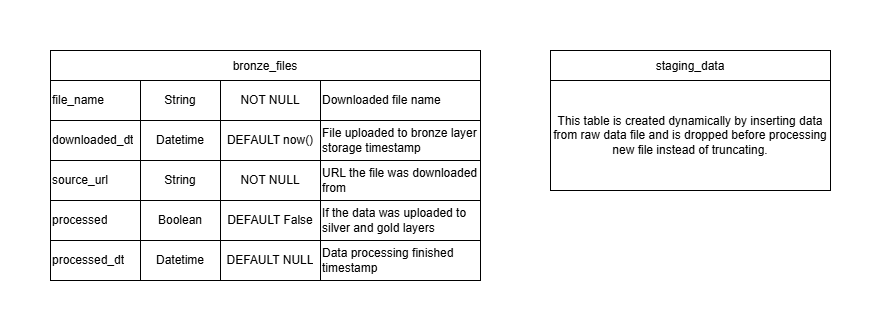

The diagram above was exported from draw.io. Its source (the exported page's mxGraphModel, read from the mxfile embedded in the PNG):
<mxGraphModel dx="1426" dy="757" grid="0" gridSize="10" guides="1" tooltips="1" connect="1" arrows="1" fold="1" page="1" pageScale="1" pageWidth="827" pageHeight="1169" math="0" shadow="0">
  <root>
    <mxCell id="0" />
    <mxCell id="1" parent="0" />
    <mxCell id="PJWoKl08Kti4NjAsi8PZ-24" value="bronze_files" style="shape=table;startSize=30;container=1;collapsible=0;childLayout=tableLayout;" parent="1" vertex="1">
      <mxGeometry x="20" y="50" width="430" height="230" as="geometry" />
    </mxCell>
    <mxCell id="PJWoKl08Kti4NjAsi8PZ-25" value="" style="shape=tableRow;horizontal=0;startSize=0;swimlaneHead=0;swimlaneBody=0;strokeColor=inherit;top=0;left=0;bottom=0;right=0;collapsible=0;dropTarget=0;fillColor=none;points=[[0,0.5],[1,0.5]];portConstraint=eastwest;" parent="PJWoKl08Kti4NjAsi8PZ-24" vertex="1">
      <mxGeometry y="30" width="430" height="40" as="geometry" />
    </mxCell>
    <mxCell id="PJWoKl08Kti4NjAsi8PZ-26" value="file_name" style="shape=partialRectangle;html=1;whiteSpace=wrap;connectable=0;strokeColor=inherit;overflow=hidden;fillColor=none;top=0;left=0;bottom=0;right=0;pointerEvents=1;align=left;" parent="PJWoKl08Kti4NjAsi8PZ-25" vertex="1">
      <mxGeometry width="90" height="40" as="geometry">
        <mxRectangle width="90" height="40" as="alternateBounds" />
      </mxGeometry>
    </mxCell>
    <mxCell id="PJWoKl08Kti4NjAsi8PZ-27" value="String" style="shape=partialRectangle;html=1;whiteSpace=wrap;connectable=0;strokeColor=inherit;overflow=hidden;fillColor=none;top=0;left=0;bottom=0;right=0;pointerEvents=1;" parent="PJWoKl08Kti4NjAsi8PZ-25" vertex="1">
      <mxGeometry x="90" width="80" height="40" as="geometry">
        <mxRectangle width="80" height="40" as="alternateBounds" />
      </mxGeometry>
    </mxCell>
    <mxCell id="PJWoKl08Kti4NjAsi8PZ-28" value="NOT NULL" style="shape=partialRectangle;html=1;whiteSpace=wrap;connectable=0;strokeColor=inherit;overflow=hidden;fillColor=none;top=0;left=0;bottom=0;right=0;pointerEvents=1;" parent="PJWoKl08Kti4NjAsi8PZ-25" vertex="1">
      <mxGeometry x="170" width="100" height="40" as="geometry">
        <mxRectangle width="100" height="40" as="alternateBounds" />
      </mxGeometry>
    </mxCell>
    <mxCell id="PJWoKl08Kti4NjAsi8PZ-29" value="Downloaded file name" style="shape=partialRectangle;html=1;whiteSpace=wrap;connectable=0;strokeColor=inherit;overflow=hidden;fillColor=none;top=0;left=0;bottom=0;right=0;pointerEvents=1;align=left;" parent="PJWoKl08Kti4NjAsi8PZ-25" vertex="1">
      <mxGeometry x="270" width="160" height="40" as="geometry">
        <mxRectangle width="160" height="40" as="alternateBounds" />
      </mxGeometry>
    </mxCell>
    <mxCell id="PJWoKl08Kti4NjAsi8PZ-40" style="shape=tableRow;horizontal=0;startSize=0;swimlaneHead=0;swimlaneBody=0;strokeColor=inherit;top=0;left=0;bottom=0;right=0;collapsible=0;dropTarget=0;fillColor=none;points=[[0,0.5],[1,0.5]];portConstraint=eastwest;" parent="PJWoKl08Kti4NjAsi8PZ-24" vertex="1">
      <mxGeometry y="70" width="430" height="40" as="geometry" />
    </mxCell>
    <mxCell id="PJWoKl08Kti4NjAsi8PZ-41" value="downloaded_dt" style="shape=partialRectangle;html=1;whiteSpace=wrap;connectable=0;strokeColor=inherit;overflow=hidden;fillColor=none;top=0;left=0;bottom=0;right=0;pointerEvents=1;align=left;" parent="PJWoKl08Kti4NjAsi8PZ-40" vertex="1">
      <mxGeometry width="90" height="40" as="geometry">
        <mxRectangle width="90" height="40" as="alternateBounds" />
      </mxGeometry>
    </mxCell>
    <mxCell id="PJWoKl08Kti4NjAsi8PZ-42" value="Datetime" style="shape=partialRectangle;html=1;whiteSpace=wrap;connectable=0;strokeColor=inherit;overflow=hidden;fillColor=none;top=0;left=0;bottom=0;right=0;pointerEvents=1;" parent="PJWoKl08Kti4NjAsi8PZ-40" vertex="1">
      <mxGeometry x="90" width="80" height="40" as="geometry">
        <mxRectangle width="80" height="40" as="alternateBounds" />
      </mxGeometry>
    </mxCell>
    <mxCell id="PJWoKl08Kti4NjAsi8PZ-43" value="DEFAULT now()" style="shape=partialRectangle;html=1;whiteSpace=wrap;connectable=0;strokeColor=inherit;overflow=hidden;fillColor=none;top=0;left=0;bottom=0;right=0;pointerEvents=1;" parent="PJWoKl08Kti4NjAsi8PZ-40" vertex="1">
      <mxGeometry x="170" width="100" height="40" as="geometry">
        <mxRectangle width="100" height="40" as="alternateBounds" />
      </mxGeometry>
    </mxCell>
    <mxCell id="PJWoKl08Kti4NjAsi8PZ-44" value="File uploaded to bronze layer storage timestamp" style="shape=partialRectangle;html=1;whiteSpace=wrap;connectable=0;strokeColor=inherit;overflow=hidden;fillColor=none;top=0;left=0;bottom=0;right=0;pointerEvents=1;align=left;" parent="PJWoKl08Kti4NjAsi8PZ-40" vertex="1">
      <mxGeometry x="270" width="160" height="40" as="geometry">
        <mxRectangle width="160" height="40" as="alternateBounds" />
      </mxGeometry>
    </mxCell>
    <mxCell id="PJWoKl08Kti4NjAsi8PZ-45" style="shape=tableRow;horizontal=0;startSize=0;swimlaneHead=0;swimlaneBody=0;strokeColor=inherit;top=0;left=0;bottom=0;right=0;collapsible=0;dropTarget=0;fillColor=none;points=[[0,0.5],[1,0.5]];portConstraint=eastwest;" parent="PJWoKl08Kti4NjAsi8PZ-24" vertex="1">
      <mxGeometry y="110" width="430" height="40" as="geometry" />
    </mxCell>
    <mxCell id="PJWoKl08Kti4NjAsi8PZ-46" value="source_url" style="shape=partialRectangle;html=1;whiteSpace=wrap;connectable=0;strokeColor=inherit;overflow=hidden;fillColor=none;top=0;left=0;bottom=0;right=0;pointerEvents=1;align=left;" parent="PJWoKl08Kti4NjAsi8PZ-45" vertex="1">
      <mxGeometry width="90" height="40" as="geometry">
        <mxRectangle width="90" height="40" as="alternateBounds" />
      </mxGeometry>
    </mxCell>
    <mxCell id="PJWoKl08Kti4NjAsi8PZ-47" value="String" style="shape=partialRectangle;html=1;whiteSpace=wrap;connectable=0;strokeColor=inherit;overflow=hidden;fillColor=none;top=0;left=0;bottom=0;right=0;pointerEvents=1;" parent="PJWoKl08Kti4NjAsi8PZ-45" vertex="1">
      <mxGeometry x="90" width="80" height="40" as="geometry">
        <mxRectangle width="80" height="40" as="alternateBounds" />
      </mxGeometry>
    </mxCell>
    <mxCell id="PJWoKl08Kti4NjAsi8PZ-48" value="NOT NULL" style="shape=partialRectangle;html=1;whiteSpace=wrap;connectable=0;strokeColor=inherit;overflow=hidden;fillColor=none;top=0;left=0;bottom=0;right=0;pointerEvents=1;" parent="PJWoKl08Kti4NjAsi8PZ-45" vertex="1">
      <mxGeometry x="170" width="100" height="40" as="geometry">
        <mxRectangle width="100" height="40" as="alternateBounds" />
      </mxGeometry>
    </mxCell>
    <mxCell id="PJWoKl08Kti4NjAsi8PZ-49" value="URL the file was downloaded from" style="shape=partialRectangle;html=1;whiteSpace=wrap;connectable=0;strokeColor=inherit;overflow=hidden;fillColor=none;top=0;left=0;bottom=0;right=0;pointerEvents=1;align=left;" parent="PJWoKl08Kti4NjAsi8PZ-45" vertex="1">
      <mxGeometry x="270" width="160" height="40" as="geometry">
        <mxRectangle width="160" height="40" as="alternateBounds" />
      </mxGeometry>
    </mxCell>
    <mxCell id="PJWoKl08Kti4NjAsi8PZ-50" style="shape=tableRow;horizontal=0;startSize=0;swimlaneHead=0;swimlaneBody=0;strokeColor=inherit;top=0;left=0;bottom=0;right=0;collapsible=0;dropTarget=0;fillColor=none;points=[[0,0.5],[1,0.5]];portConstraint=eastwest;" parent="PJWoKl08Kti4NjAsi8PZ-24" vertex="1">
      <mxGeometry y="150" width="430" height="40" as="geometry" />
    </mxCell>
    <mxCell id="PJWoKl08Kti4NjAsi8PZ-51" value="processed" style="shape=partialRectangle;html=1;whiteSpace=wrap;connectable=0;strokeColor=inherit;overflow=hidden;fillColor=none;top=0;left=0;bottom=0;right=0;pointerEvents=1;align=left;" parent="PJWoKl08Kti4NjAsi8PZ-50" vertex="1">
      <mxGeometry width="90" height="40" as="geometry">
        <mxRectangle width="90" height="40" as="alternateBounds" />
      </mxGeometry>
    </mxCell>
    <mxCell id="PJWoKl08Kti4NjAsi8PZ-52" value="Boolean" style="shape=partialRectangle;html=1;whiteSpace=wrap;connectable=0;strokeColor=inherit;overflow=hidden;fillColor=none;top=0;left=0;bottom=0;right=0;pointerEvents=1;" parent="PJWoKl08Kti4NjAsi8PZ-50" vertex="1">
      <mxGeometry x="90" width="80" height="40" as="geometry">
        <mxRectangle width="80" height="40" as="alternateBounds" />
      </mxGeometry>
    </mxCell>
    <mxCell id="PJWoKl08Kti4NjAsi8PZ-53" value="DEFAULT False" style="shape=partialRectangle;html=1;whiteSpace=wrap;connectable=0;strokeColor=inherit;overflow=hidden;fillColor=none;top=0;left=0;bottom=0;right=0;pointerEvents=1;" parent="PJWoKl08Kti4NjAsi8PZ-50" vertex="1">
      <mxGeometry x="170" width="100" height="40" as="geometry">
        <mxRectangle width="100" height="40" as="alternateBounds" />
      </mxGeometry>
    </mxCell>
    <mxCell id="PJWoKl08Kti4NjAsi8PZ-54" value="If the data was uploaded to silver and gold layers" style="shape=partialRectangle;html=1;whiteSpace=wrap;connectable=0;strokeColor=inherit;overflow=hidden;fillColor=none;top=0;left=0;bottom=0;right=0;pointerEvents=1;align=left;" parent="PJWoKl08Kti4NjAsi8PZ-50" vertex="1">
      <mxGeometry x="270" width="160" height="40" as="geometry">
        <mxRectangle width="160" height="40" as="alternateBounds" />
      </mxGeometry>
    </mxCell>
    <mxCell id="PJWoKl08Kti4NjAsi8PZ-55" style="shape=tableRow;horizontal=0;startSize=0;swimlaneHead=0;swimlaneBody=0;strokeColor=inherit;top=0;left=0;bottom=0;right=0;collapsible=0;dropTarget=0;fillColor=none;points=[[0,0.5],[1,0.5]];portConstraint=eastwest;" parent="PJWoKl08Kti4NjAsi8PZ-24" vertex="1">
      <mxGeometry y="190" width="430" height="40" as="geometry" />
    </mxCell>
    <mxCell id="PJWoKl08Kti4NjAsi8PZ-56" value="processed_dt" style="shape=partialRectangle;html=1;whiteSpace=wrap;connectable=0;strokeColor=inherit;overflow=hidden;fillColor=none;top=0;left=0;bottom=0;right=0;pointerEvents=1;align=left;" parent="PJWoKl08Kti4NjAsi8PZ-55" vertex="1">
      <mxGeometry width="90" height="40" as="geometry">
        <mxRectangle width="90" height="40" as="alternateBounds" />
      </mxGeometry>
    </mxCell>
    <mxCell id="PJWoKl08Kti4NjAsi8PZ-57" value="Datetime" style="shape=partialRectangle;html=1;whiteSpace=wrap;connectable=0;strokeColor=inherit;overflow=hidden;fillColor=none;top=0;left=0;bottom=0;right=0;pointerEvents=1;" parent="PJWoKl08Kti4NjAsi8PZ-55" vertex="1">
      <mxGeometry x="90" width="80" height="40" as="geometry">
        <mxRectangle width="80" height="40" as="alternateBounds" />
      </mxGeometry>
    </mxCell>
    <mxCell id="PJWoKl08Kti4NjAsi8PZ-58" value="DEFAULT NULL" style="shape=partialRectangle;html=1;whiteSpace=wrap;connectable=0;strokeColor=inherit;overflow=hidden;fillColor=none;top=0;left=0;bottom=0;right=0;pointerEvents=1;" parent="PJWoKl08Kti4NjAsi8PZ-55" vertex="1">
      <mxGeometry x="170" width="100" height="40" as="geometry">
        <mxRectangle width="100" height="40" as="alternateBounds" />
      </mxGeometry>
    </mxCell>
    <mxCell id="PJWoKl08Kti4NjAsi8PZ-59" value="Data processing finished timestamp" style="shape=partialRectangle;html=1;whiteSpace=wrap;connectable=0;strokeColor=inherit;overflow=hidden;fillColor=none;top=0;left=0;bottom=0;right=0;pointerEvents=1;align=left;" parent="PJWoKl08Kti4NjAsi8PZ-55" vertex="1">
      <mxGeometry x="270" width="160" height="40" as="geometry">
        <mxRectangle width="160" height="40" as="alternateBounds" />
      </mxGeometry>
    </mxCell>
    <mxCell id="PJWoKl08Kti4NjAsi8PZ-60" value="staging_data" style="shape=table;startSize=30;container=1;collapsible=0;childLayout=tableLayout;" parent="1" vertex="1">
      <mxGeometry x="520" y="50" width="280" height="140" as="geometry" />
    </mxCell>
    <mxCell id="PJWoKl08Kti4NjAsi8PZ-61" value="" style="shape=tableRow;horizontal=0;startSize=0;swimlaneHead=0;swimlaneBody=0;strokeColor=inherit;top=0;left=0;bottom=0;right=0;collapsible=0;dropTarget=0;fillColor=none;points=[[0,0.5],[1,0.5]];portConstraint=eastwest;" parent="PJWoKl08Kti4NjAsi8PZ-60" vertex="1">
      <mxGeometry y="30" width="280" height="110" as="geometry" />
    </mxCell>
    <mxCell id="PJWoKl08Kti4NjAsi8PZ-62" value="This table is created dynamically by inserting data from raw data file and is dropped before processing new file instead of truncating." style="shape=partialRectangle;html=1;whiteSpace=wrap;connectable=0;strokeColor=inherit;overflow=hidden;fillColor=none;top=0;left=0;bottom=0;right=0;pointerEvents=1;" parent="PJWoKl08Kti4NjAsi8PZ-61" vertex="1">
      <mxGeometry width="280" height="110" as="geometry">
        <mxRectangle width="280" height="110" as="alternateBounds" />
      </mxGeometry>
    </mxCell>
  </root>
</mxGraphModel>